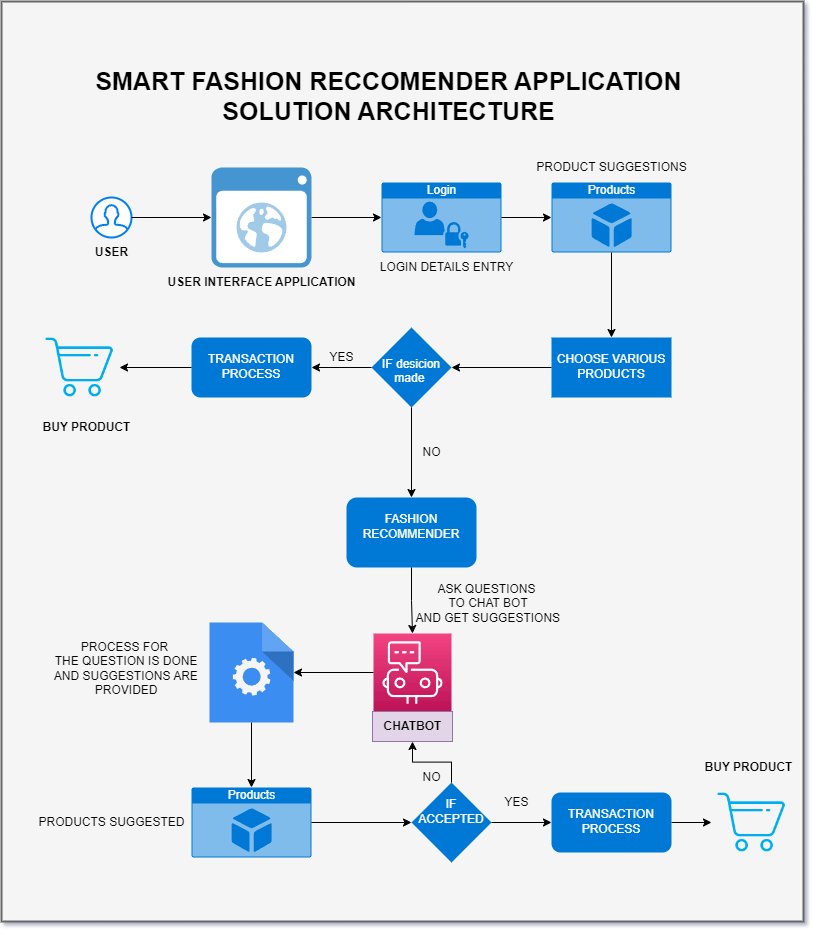

The diagram above was exported from draw.io. Its source (the exported page's mxGraphModel, read from the mxfile embedded in the PNG):
<mxGraphModel dx="1226" dy="1170" grid="1" gridSize="10" guides="1" tooltips="1" connect="1" arrows="1" fold="1" page="1" pageScale="1" pageWidth="850" pageHeight="1100" background="none" math="0" shadow="1">
  <root>
    <mxCell id="0" />
    <mxCell id="1" parent="0" />
    <mxCell id="2S-hwYGFQ5yUf-370Dj9-145" value="" style="group" vertex="1" connectable="0" parent="1">
      <mxGeometry x="870" y="70" width="802" height="920" as="geometry" />
    </mxCell>
    <mxCell id="2S-hwYGFQ5yUf-370Dj9-54" value="" style="rounded=0;whiteSpace=wrap;html=1;fillColor=#f5f5f5;strokeColor=#666666;strokeWidth=2;labelBackgroundColor=#FFFFFF;fontSize=25;fontColor=#333333;" vertex="1" parent="2S-hwYGFQ5yUf-370Dj9-145">
      <mxGeometry width="802" height="920" as="geometry" />
    </mxCell>
    <mxCell id="2S-hwYGFQ5yUf-370Dj9-101" value="" style="html=1;verticalLabelPosition=bottom;align=center;labelBackgroundColor=#ffffff;verticalAlign=top;strokeWidth=2;strokeColor=#0080F0;shadow=0;dashed=0;shape=mxgraph.ios7.icons.user;" vertex="1" parent="2S-hwYGFQ5yUf-370Dj9-145">
      <mxGeometry x="90" y="196" width="40" height="40" as="geometry" />
    </mxCell>
    <mxCell id="2S-hwYGFQ5yUf-370Dj9-102" value="" style="edgeStyle=orthogonalEdgeStyle;rounded=0;orthogonalLoop=1;jettySize=auto;html=1;" edge="1" source="2S-hwYGFQ5yUf-370Dj9-103" parent="2S-hwYGFQ5yUf-370Dj9-145">
      <mxGeometry relative="1" as="geometry">
        <mxPoint x="380" y="216" as="targetPoint" />
      </mxGeometry>
    </mxCell>
    <mxCell id="2S-hwYGFQ5yUf-370Dj9-103" value="" style="shadow=0;dashed=0;html=1;strokeColor=none;fillColor=#4495D1;labelPosition=center;verticalLabelPosition=bottom;verticalAlign=top;align=center;outlineConnect=0;shape=mxgraph.veeam.2d.web_ui;" vertex="1" parent="2S-hwYGFQ5yUf-370Dj9-145">
      <mxGeometry x="210" y="166" width="100" height="100" as="geometry" />
    </mxCell>
    <mxCell id="2S-hwYGFQ5yUf-370Dj9-100" value="" style="edgeStyle=orthogonalEdgeStyle;rounded=0;orthogonalLoop=1;jettySize=auto;html=1;" edge="1" source="2S-hwYGFQ5yUf-370Dj9-101" target="2S-hwYGFQ5yUf-370Dj9-103" parent="2S-hwYGFQ5yUf-370Dj9-145">
      <mxGeometry relative="1" as="geometry" />
    </mxCell>
    <mxCell id="2S-hwYGFQ5yUf-370Dj9-105" value="Login" style="html=1;strokeColor=none;fillColor=#0079D6;labelPosition=center;verticalLabelPosition=middle;verticalAlign=top;align=center;fontSize=12;outlineConnect=0;spacingTop=-6;fontColor=#FFFFFF;sketch=0;shape=mxgraph.sitemap.login;" vertex="1" parent="2S-hwYGFQ5yUf-370Dj9-145">
      <mxGeometry x="380" y="181" width="120" height="70" as="geometry" />
    </mxCell>
    <mxCell id="2S-hwYGFQ5yUf-370Dj9-107" value="Products" style="html=1;strokeColor=none;fillColor=#0079D6;labelPosition=center;verticalLabelPosition=middle;verticalAlign=top;align=center;fontSize=12;outlineConnect=0;spacingTop=-6;fontColor=#FFFFFF;sketch=0;shape=mxgraph.sitemap.products;" vertex="1" parent="2S-hwYGFQ5yUf-370Dj9-145">
      <mxGeometry x="550" y="181" width="120" height="70" as="geometry" />
    </mxCell>
    <mxCell id="2S-hwYGFQ5yUf-370Dj9-104" value="" style="edgeStyle=orthogonalEdgeStyle;rounded=0;orthogonalLoop=1;jettySize=auto;html=1;" edge="1" source="2S-hwYGFQ5yUf-370Dj9-105" target="2S-hwYGFQ5yUf-370Dj9-107" parent="2S-hwYGFQ5yUf-370Dj9-145">
      <mxGeometry relative="1" as="geometry" />
    </mxCell>
    <mxCell id="2S-hwYGFQ5yUf-370Dj9-109" value="&lt;br&gt;CHOOSE VARIOUS PRODUCTS" style="whiteSpace=wrap;html=1;verticalAlign=top;fillColor=#0079D6;strokeColor=none;fontColor=#FFFFFF;spacingTop=-6;sketch=0;" vertex="1" parent="2S-hwYGFQ5yUf-370Dj9-145">
      <mxGeometry x="550" y="336" width="120" height="60" as="geometry" />
    </mxCell>
    <mxCell id="2S-hwYGFQ5yUf-370Dj9-106" value="" style="edgeStyle=orthogonalEdgeStyle;rounded=0;orthogonalLoop=1;jettySize=auto;html=1;" edge="1" source="2S-hwYGFQ5yUf-370Dj9-107" target="2S-hwYGFQ5yUf-370Dj9-109" parent="2S-hwYGFQ5yUf-370Dj9-145">
      <mxGeometry relative="1" as="geometry" />
    </mxCell>
    <mxCell id="2S-hwYGFQ5yUf-370Dj9-112" value="&lt;br&gt;&lt;br&gt;IF desicion made&amp;nbsp;" style="rhombus;whiteSpace=wrap;html=1;verticalAlign=top;fillColor=#0079D6;strokeColor=none;fontColor=#FFFFFF;spacingTop=-6;sketch=0;" vertex="1" parent="2S-hwYGFQ5yUf-370Dj9-145">
      <mxGeometry x="370" y="326" width="80" height="80" as="geometry" />
    </mxCell>
    <mxCell id="2S-hwYGFQ5yUf-370Dj9-108" value="" style="edgeStyle=orthogonalEdgeStyle;rounded=0;orthogonalLoop=1;jettySize=auto;html=1;" edge="1" source="2S-hwYGFQ5yUf-370Dj9-109" target="2S-hwYGFQ5yUf-370Dj9-112" parent="2S-hwYGFQ5yUf-370Dj9-145">
      <mxGeometry relative="1" as="geometry" />
    </mxCell>
    <mxCell id="2S-hwYGFQ5yUf-370Dj9-114" value="&lt;br&gt;TRANSACTION PROCESS" style="rounded=1;whiteSpace=wrap;html=1;verticalAlign=top;fillColor=#0079D6;strokeColor=none;fontColor=#FFFFFF;spacingTop=-6;sketch=0;" vertex="1" parent="2S-hwYGFQ5yUf-370Dj9-145">
      <mxGeometry x="190" y="336" width="120" height="60" as="geometry" />
    </mxCell>
    <mxCell id="2S-hwYGFQ5yUf-370Dj9-110" value="" style="edgeStyle=orthogonalEdgeStyle;rounded=0;orthogonalLoop=1;jettySize=auto;html=1;" edge="1" source="2S-hwYGFQ5yUf-370Dj9-112" target="2S-hwYGFQ5yUf-370Dj9-114" parent="2S-hwYGFQ5yUf-370Dj9-145">
      <mxGeometry relative="1" as="geometry" />
    </mxCell>
    <mxCell id="2S-hwYGFQ5yUf-370Dj9-115" value="YES" style="text;html=1;align=center;verticalAlign=middle;resizable=0;points=[];autosize=1;strokeColor=none;fillColor=none;" vertex="1" parent="2S-hwYGFQ5yUf-370Dj9-145">
      <mxGeometry x="315" y="341" width="50" height="30" as="geometry" />
    </mxCell>
    <mxCell id="2S-hwYGFQ5yUf-370Dj9-117" value="&lt;br&gt;FASHION RECOMMENDER" style="rounded=1;whiteSpace=wrap;html=1;verticalAlign=top;fillColor=#0079D6;strokeColor=none;fontColor=#FFFFFF;spacingTop=-6;sketch=0;" vertex="1" parent="2S-hwYGFQ5yUf-370Dj9-145">
      <mxGeometry x="345" y="496" width="130" height="70" as="geometry" />
    </mxCell>
    <mxCell id="2S-hwYGFQ5yUf-370Dj9-111" value="" style="edgeStyle=orthogonalEdgeStyle;rounded=0;orthogonalLoop=1;jettySize=auto;html=1;" edge="1" source="2S-hwYGFQ5yUf-370Dj9-112" target="2S-hwYGFQ5yUf-370Dj9-117" parent="2S-hwYGFQ5yUf-370Dj9-145">
      <mxGeometry relative="1" as="geometry" />
    </mxCell>
    <mxCell id="2S-hwYGFQ5yUf-370Dj9-118" value="NO" style="text;html=1;align=center;verticalAlign=middle;resizable=0;points=[];autosize=1;strokeColor=none;fillColor=none;" vertex="1" parent="2S-hwYGFQ5yUf-370Dj9-145">
      <mxGeometry x="410" y="436" width="40" height="30" as="geometry" />
    </mxCell>
    <mxCell id="2S-hwYGFQ5yUf-370Dj9-120" value="" style="sketch=0;points=[[0,0,0],[0.25,0,0],[0.5,0,0],[0.75,0,0],[1,0,0],[0,1,0],[0.25,1,0],[0.5,1,0],[0.75,1,0],[1,1,0],[0,0.25,0],[0,0.5,0],[0,0.75,0],[1,0.25,0],[1,0.5,0],[1,0.75,0]];points=[[0,0,0],[0.25,0,0],[0.5,0,0],[0.75,0,0],[1,0,0],[0,1,0],[0.25,1,0],[0.5,1,0],[0.75,1,0],[1,1,0],[0,0.25,0],[0,0.5,0],[0,0.75,0],[1,0.25,0],[1,0.5,0],[1,0.75,0]];outlineConnect=0;fontColor=#232F3E;gradientColor=#F34482;gradientDirection=north;fillColor=#BC1356;strokeColor=#ffffff;dashed=0;verticalLabelPosition=bottom;verticalAlign=top;align=center;html=1;fontSize=12;fontStyle=0;aspect=fixed;shape=mxgraph.aws4.resourceIcon;resIcon=mxgraph.aws4.chatbot;" vertex="1" parent="2S-hwYGFQ5yUf-370Dj9-145">
      <mxGeometry x="372" y="632" width="78" height="78" as="geometry" />
    </mxCell>
    <mxCell id="2S-hwYGFQ5yUf-370Dj9-116" value="" style="edgeStyle=orthogonalEdgeStyle;rounded=0;orthogonalLoop=1;jettySize=auto;html=1;" edge="1" source="2S-hwYGFQ5yUf-370Dj9-117" target="2S-hwYGFQ5yUf-370Dj9-120" parent="2S-hwYGFQ5yUf-370Dj9-145">
      <mxGeometry relative="1" as="geometry" />
    </mxCell>
    <mxCell id="2S-hwYGFQ5yUf-370Dj9-121" value="ASK QUESTIONS&lt;br&gt;&amp;nbsp;TO CHAT BOT&lt;br&gt;&amp;nbsp;AND GET SUGGESTIONS" style="text;html=1;align=center;verticalAlign=middle;resizable=0;points=[];autosize=1;strokeColor=none;fillColor=none;" vertex="1" parent="2S-hwYGFQ5yUf-370Dj9-145">
      <mxGeometry x="400" y="572" width="170" height="60" as="geometry" />
    </mxCell>
    <mxCell id="2S-hwYGFQ5yUf-370Dj9-123" value="" style="sketch=0;html=1;aspect=fixed;strokeColor=none;shadow=0;align=center;verticalAlign=top;fillColor=#3B8DF1;shape=mxgraph.gcp2.process" vertex="1" parent="2S-hwYGFQ5yUf-370Dj9-145">
      <mxGeometry x="208" y="621" width="84" height="100" as="geometry" />
    </mxCell>
    <mxCell id="2S-hwYGFQ5yUf-370Dj9-119" value="" style="edgeStyle=orthogonalEdgeStyle;rounded=0;orthogonalLoop=1;jettySize=auto;html=1;" edge="1" source="2S-hwYGFQ5yUf-370Dj9-120" target="2S-hwYGFQ5yUf-370Dj9-123" parent="2S-hwYGFQ5yUf-370Dj9-145">
      <mxGeometry relative="1" as="geometry" />
    </mxCell>
    <mxCell id="2S-hwYGFQ5yUf-370Dj9-124" value="PROCESS FOR&lt;br&gt;&amp;nbsp;THE QUESTION IS DONE&lt;br&gt;&amp;nbsp;AND SUGGESTIONS ARE&lt;br&gt;&amp;nbsp;PROVIDED" style="text;html=1;align=center;verticalAlign=middle;resizable=0;points=[];autosize=1;strokeColor=none;fillColor=none;" vertex="1" parent="2S-hwYGFQ5yUf-370Dj9-145">
      <mxGeometry x="38" y="632" width="170" height="70" as="geometry" />
    </mxCell>
    <mxCell id="2S-hwYGFQ5yUf-370Dj9-126" value="Products" style="html=1;strokeColor=none;fillColor=#0079D6;labelPosition=center;verticalLabelPosition=middle;verticalAlign=top;align=center;fontSize=12;outlineConnect=0;spacingTop=-6;fontColor=#FFFFFF;sketch=0;shape=mxgraph.sitemap.products;" vertex="1" parent="2S-hwYGFQ5yUf-370Dj9-145">
      <mxGeometry x="190" y="786" width="120" height="70" as="geometry" />
    </mxCell>
    <mxCell id="2S-hwYGFQ5yUf-370Dj9-122" value="" style="edgeStyle=orthogonalEdgeStyle;rounded=0;orthogonalLoop=1;jettySize=auto;html=1;" edge="1" source="2S-hwYGFQ5yUf-370Dj9-123" target="2S-hwYGFQ5yUf-370Dj9-126" parent="2S-hwYGFQ5yUf-370Dj9-145">
      <mxGeometry relative="1" as="geometry" />
    </mxCell>
    <mxCell id="2S-hwYGFQ5yUf-370Dj9-127" value="PRODUCTS SUGGESTED" style="text;html=1;align=center;verticalAlign=middle;resizable=0;points=[];autosize=1;strokeColor=none;fillColor=none;" vertex="1" parent="2S-hwYGFQ5yUf-370Dj9-145">
      <mxGeometry x="25" y="806" width="170" height="30" as="geometry" />
    </mxCell>
    <mxCell id="2S-hwYGFQ5yUf-370Dj9-130" value="&lt;br&gt;IF&lt;br&gt;ACCEPTED" style="rhombus;whiteSpace=wrap;html=1;verticalAlign=top;fillColor=#0079D6;strokeColor=none;fontColor=#FFFFFF;spacingTop=-6;sketch=0;" vertex="1" parent="2S-hwYGFQ5yUf-370Dj9-145">
      <mxGeometry x="410" y="781" width="80" height="80" as="geometry" />
    </mxCell>
    <mxCell id="2S-hwYGFQ5yUf-370Dj9-125" value="" style="edgeStyle=orthogonalEdgeStyle;rounded=0;orthogonalLoop=1;jettySize=auto;html=1;" edge="1" source="2S-hwYGFQ5yUf-370Dj9-126" target="2S-hwYGFQ5yUf-370Dj9-130" parent="2S-hwYGFQ5yUf-370Dj9-145">
      <mxGeometry relative="1" as="geometry" />
    </mxCell>
    <mxCell id="2S-hwYGFQ5yUf-370Dj9-132" value="&lt;br&gt;TRANSACTION PROCESS" style="rounded=1;whiteSpace=wrap;html=1;verticalAlign=top;fillColor=#0079D6;strokeColor=none;fontColor=#FFFFFF;spacingTop=-6;sketch=0;" vertex="1" parent="2S-hwYGFQ5yUf-370Dj9-145">
      <mxGeometry x="550" y="791" width="120" height="60" as="geometry" />
    </mxCell>
    <mxCell id="2S-hwYGFQ5yUf-370Dj9-128" value="" style="edgeStyle=orthogonalEdgeStyle;rounded=0;orthogonalLoop=1;jettySize=auto;html=1;" edge="1" source="2S-hwYGFQ5yUf-370Dj9-130" target="2S-hwYGFQ5yUf-370Dj9-132" parent="2S-hwYGFQ5yUf-370Dj9-145">
      <mxGeometry relative="1" as="geometry" />
    </mxCell>
    <mxCell id="2S-hwYGFQ5yUf-370Dj9-133" value="" style="shape=image;html=1;verticalAlign=top;verticalLabelPosition=bottom;labelBackgroundColor=#ffffff;imageAspect=0;aspect=fixed;image=https://cdn4.iconfinder.com/data/icons/for-your-interface-free-samples/128/Cart-128.png" vertex="1" parent="2S-hwYGFQ5yUf-370Dj9-145">
      <mxGeometry x="710" y="781" width="80" height="80" as="geometry" />
    </mxCell>
    <mxCell id="2S-hwYGFQ5yUf-370Dj9-131" value="" style="edgeStyle=orthogonalEdgeStyle;rounded=0;orthogonalLoop=1;jettySize=auto;html=1;" edge="1" source="2S-hwYGFQ5yUf-370Dj9-132" target="2S-hwYGFQ5yUf-370Dj9-133" parent="2S-hwYGFQ5yUf-370Dj9-145">
      <mxGeometry relative="1" as="geometry" />
    </mxCell>
    <mxCell id="2S-hwYGFQ5yUf-370Dj9-134" value="" style="shape=image;html=1;verticalAlign=top;verticalLabelPosition=bottom;labelBackgroundColor=#ffffff;imageAspect=0;aspect=fixed;image=https://cdn4.iconfinder.com/data/icons/for-your-interface-free-samples/128/Cart-128.png" vertex="1" parent="2S-hwYGFQ5yUf-370Dj9-145">
      <mxGeometry x="38" y="326" width="80" height="80" as="geometry" />
    </mxCell>
    <mxCell id="2S-hwYGFQ5yUf-370Dj9-113" value="" style="edgeStyle=orthogonalEdgeStyle;rounded=0;orthogonalLoop=1;jettySize=auto;html=1;" edge="1" source="2S-hwYGFQ5yUf-370Dj9-114" target="2S-hwYGFQ5yUf-370Dj9-134" parent="2S-hwYGFQ5yUf-370Dj9-145">
      <mxGeometry relative="1" as="geometry" />
    </mxCell>
    <mxCell id="2S-hwYGFQ5yUf-370Dj9-135" value="YES" style="text;html=1;align=center;verticalAlign=middle;resizable=0;points=[];autosize=1;strokeColor=none;fillColor=none;" vertex="1" parent="2S-hwYGFQ5yUf-370Dj9-145">
      <mxGeometry x="490" y="786" width="50" height="30" as="geometry" />
    </mxCell>
    <mxCell id="2S-hwYGFQ5yUf-370Dj9-136" value="NO" style="text;html=1;align=center;verticalAlign=middle;resizable=0;points=[];autosize=1;strokeColor=none;fillColor=none;" vertex="1" parent="2S-hwYGFQ5yUf-370Dj9-145">
      <mxGeometry x="410" y="761" width="40" height="30" as="geometry" />
    </mxCell>
    <mxCell id="2S-hwYGFQ5yUf-370Dj9-137" value="USER" style="text;html=1;align=center;verticalAlign=middle;resizable=0;points=[];autosize=1;strokeColor=none;fillColor=none;fontStyle=1" vertex="1" parent="2S-hwYGFQ5yUf-370Dj9-145">
      <mxGeometry x="80" y="236" width="60" height="30" as="geometry" />
    </mxCell>
    <mxCell id="2S-hwYGFQ5yUf-370Dj9-138" value="USER INTERFACE APPLICATION" style="text;html=1;align=center;verticalAlign=middle;resizable=0;points=[];autosize=1;strokeColor=none;fillColor=none;fontStyle=1" vertex="1" parent="2S-hwYGFQ5yUf-370Dj9-145">
      <mxGeometry x="155" y="266" width="210" height="30" as="geometry" />
    </mxCell>
    <mxCell id="2S-hwYGFQ5yUf-370Dj9-139" value="LOGIN DETAILS ENTRY" style="text;html=1;align=center;verticalAlign=middle;resizable=0;points=[];autosize=1;strokeColor=none;fillColor=none;" vertex="1" parent="2S-hwYGFQ5yUf-370Dj9-145">
      <mxGeometry x="365" y="251" width="160" height="30" as="geometry" />
    </mxCell>
    <mxCell id="2S-hwYGFQ5yUf-370Dj9-140" value="PRODUCT SUGGESTIONS" style="text;html=1;align=center;verticalAlign=middle;resizable=0;points=[];autosize=1;strokeColor=none;fillColor=none;" vertex="1" parent="2S-hwYGFQ5yUf-370Dj9-145">
      <mxGeometry x="525" y="151" width="170" height="30" as="geometry" />
    </mxCell>
    <mxCell id="2S-hwYGFQ5yUf-370Dj9-141" value="CHATBOT" style="text;html=1;align=center;verticalAlign=middle;resizable=0;points=[];autosize=1;strokeColor=#9673a6;fillColor=#e1d5e7;fontStyle=1" vertex="1" parent="2S-hwYGFQ5yUf-370Dj9-145">
      <mxGeometry x="371" y="710" width="80" height="30" as="geometry" />
    </mxCell>
    <mxCell id="2S-hwYGFQ5yUf-370Dj9-129" style="edgeStyle=orthogonalEdgeStyle;rounded=0;orthogonalLoop=1;jettySize=auto;html=1;exitX=0.5;exitY=0;exitDx=0;exitDy=0;" edge="1" source="2S-hwYGFQ5yUf-370Dj9-130" target="2S-hwYGFQ5yUf-370Dj9-141" parent="2S-hwYGFQ5yUf-370Dj9-145">
      <mxGeometry relative="1" as="geometry" />
    </mxCell>
    <mxCell id="2S-hwYGFQ5yUf-370Dj9-142" value="&lt;font style=&quot;font-size: 25px;&quot;&gt;&lt;b&gt;SMART FASHION RECCOMENDER APPLICATION&lt;br&gt;SOLUTION ARCHITECTURE&lt;/b&gt;&lt;br&gt;&lt;/font&gt;" style="text;html=1;align=center;verticalAlign=middle;resizable=0;points=[];autosize=1;strokeColor=none;fillColor=none;" vertex="1" parent="2S-hwYGFQ5yUf-370Dj9-145">
      <mxGeometry x="82" y="59" width="610" height="70" as="geometry" />
    </mxCell>
    <mxCell id="2S-hwYGFQ5yUf-370Dj9-143" value="BUY PRODUCT" style="text;html=1;align=center;verticalAlign=middle;resizable=0;points=[];autosize=1;strokeColor=none;fillColor=none;fontStyle=1" vertex="1" parent="2S-hwYGFQ5yUf-370Dj9-145">
      <mxGeometry x="692" y="751" width="110" height="30" as="geometry" />
    </mxCell>
    <mxCell id="2S-hwYGFQ5yUf-370Dj9-144" value="BUY PRODUCT" style="text;html=1;align=center;verticalAlign=middle;resizable=0;points=[];autosize=1;strokeColor=none;fillColor=none;fontStyle=1" vertex="1" parent="2S-hwYGFQ5yUf-370Dj9-145">
      <mxGeometry x="30" y="411" width="110" height="30" as="geometry" />
    </mxCell>
  </root>
</mxGraphModel>